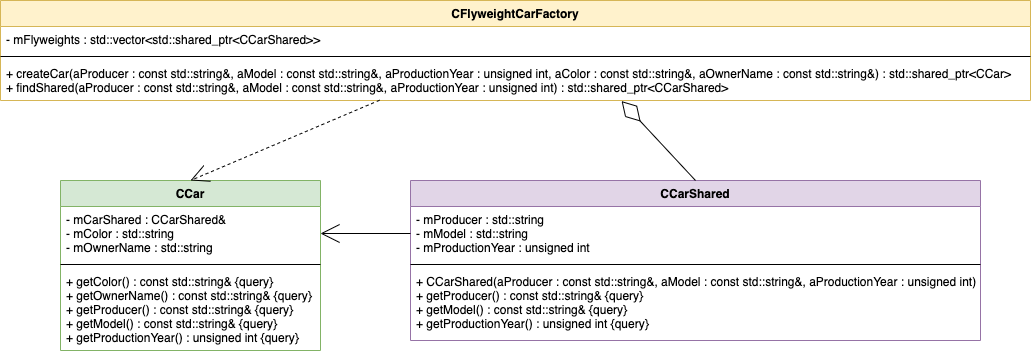

The diagram above was exported from draw.io. Its source (the exported page's mxGraphModel, read from the mxfile embedded in the PNG):
<mxGraphModel dx="2765" dy="1918" grid="1" gridSize="10" guides="1" tooltips="1" connect="1" arrows="1" fold="1" page="1" pageScale="1" pageWidth="827" pageHeight="1169" math="0" shadow="0">
  <root>
    <mxCell id="0" />
    <mxCell id="1" parent="0" />
    <mxCell id="D3RsIQjRZzY-ew5CQABI-1" value="CFlyweightCarFactory" style="swimlane;fontStyle=1;align=center;verticalAlign=top;childLayout=stackLayout;horizontal=1;startSize=26;horizontalStack=0;resizeParent=1;resizeParentMax=0;resizeLast=0;collapsible=1;marginBottom=0;fillColor=#fff2cc;strokeColor=#d6b656;" vertex="1" parent="1">
      <mxGeometry x="20" y="20" width="1030" height="100" as="geometry" />
    </mxCell>
    <mxCell id="D3RsIQjRZzY-ew5CQABI-2" value="- mFlyweights : std::vector&lt;std::shared_ptr&lt;CCarShared&gt;&gt;" style="text;strokeColor=none;fillColor=none;align=left;verticalAlign=top;spacingLeft=4;spacingRight=4;overflow=hidden;rotatable=0;points=[[0,0.5],[1,0.5]];portConstraint=eastwest;" vertex="1" parent="D3RsIQjRZzY-ew5CQABI-1">
      <mxGeometry y="26" width="1030" height="26" as="geometry" />
    </mxCell>
    <mxCell id="D3RsIQjRZzY-ew5CQABI-3" value="" style="line;strokeWidth=1;fillColor=none;align=left;verticalAlign=middle;spacingTop=-1;spacingLeft=3;spacingRight=3;rotatable=0;labelPosition=right;points=[];portConstraint=eastwest;" vertex="1" parent="D3RsIQjRZzY-ew5CQABI-1">
      <mxGeometry y="52" width="1030" height="8" as="geometry" />
    </mxCell>
    <mxCell id="D3RsIQjRZzY-ew5CQABI-4" value="+ createCar(aProducer : const std::string&amp;, aModel : const std::string&amp;, aProductionYear : unsigned int, aColor : const std::string&amp;, aOwnerName : const std::string&amp;) : std::shared_ptr&lt;CCar&gt;&#10;+ findShared(aProducer : const std::string&amp;, aModel : const std::string&amp;, aProductionYear : unsigned int) : std::shared_ptr&lt;CCarShared&gt;&#10;" style="text;strokeColor=none;fillColor=none;align=left;verticalAlign=top;spacingLeft=4;spacingRight=4;overflow=hidden;rotatable=0;points=[[0,0.5],[1,0.5]];portConstraint=eastwest;" vertex="1" parent="D3RsIQjRZzY-ew5CQABI-1">
      <mxGeometry y="60" width="1030" height="40" as="geometry" />
    </mxCell>
    <mxCell id="D3RsIQjRZzY-ew5CQABI-5" value="CCarShared" style="swimlane;fontStyle=1;align=center;verticalAlign=top;childLayout=stackLayout;horizontal=1;startSize=26;horizontalStack=0;resizeParent=1;resizeParentMax=0;resizeLast=0;collapsible=1;marginBottom=0;fillColor=#e1d5e7;strokeColor=#9673a6;" vertex="1" parent="1">
      <mxGeometry x="430" y="200" width="570" height="160" as="geometry" />
    </mxCell>
    <mxCell id="D3RsIQjRZzY-ew5CQABI-6" value="- mProducer : std::string&#10;- mModel : std::string&#10;- mProductionYear : unsigned int" style="text;strokeColor=none;fillColor=none;align=left;verticalAlign=top;spacingLeft=4;spacingRight=4;overflow=hidden;rotatable=0;points=[[0,0.5],[1,0.5]];portConstraint=eastwest;" vertex="1" parent="D3RsIQjRZzY-ew5CQABI-5">
      <mxGeometry y="26" width="570" height="54" as="geometry" />
    </mxCell>
    <mxCell id="D3RsIQjRZzY-ew5CQABI-7" value="" style="line;strokeWidth=1;fillColor=none;align=left;verticalAlign=middle;spacingTop=-1;spacingLeft=3;spacingRight=3;rotatable=0;labelPosition=right;points=[];portConstraint=eastwest;" vertex="1" parent="D3RsIQjRZzY-ew5CQABI-5">
      <mxGeometry y="80" width="570" height="8" as="geometry" />
    </mxCell>
    <mxCell id="D3RsIQjRZzY-ew5CQABI-8" value="+ CCarShared(aProducer : const std::string&amp;, aModel : const std::string&amp;, aProductionYear : unsigned int)&#10;+ getProducer() : const std::string&amp; {query}&#10;+ getModel() : const std::string&amp; {query}&#10;+ getProductionYear() : unsigned int {query}" style="text;strokeColor=none;fillColor=none;align=left;verticalAlign=top;spacingLeft=4;spacingRight=4;overflow=hidden;rotatable=0;points=[[0,0.5],[1,0.5]];portConstraint=eastwest;" vertex="1" parent="D3RsIQjRZzY-ew5CQABI-5">
      <mxGeometry y="88" width="570" height="72" as="geometry" />
    </mxCell>
    <mxCell id="D3RsIQjRZzY-ew5CQABI-9" value="CCar" style="swimlane;fontStyle=1;align=center;verticalAlign=top;childLayout=stackLayout;horizontal=1;startSize=26;horizontalStack=0;resizeParent=1;resizeParentMax=0;resizeLast=0;collapsible=1;marginBottom=0;fillColor=#d5e8d4;strokeColor=#82b366;" vertex="1" parent="1">
      <mxGeometry x="80" y="200" width="260" height="170" as="geometry" />
    </mxCell>
    <mxCell id="D3RsIQjRZzY-ew5CQABI-10" value="- mCarShared : CCarShared&amp; &#10;- mColor : std::string &#10;- mOwnerName : std::string" style="text;strokeColor=none;fillColor=none;align=left;verticalAlign=top;spacingLeft=4;spacingRight=4;overflow=hidden;rotatable=0;points=[[0,0.5],[1,0.5]];portConstraint=eastwest;" vertex="1" parent="D3RsIQjRZzY-ew5CQABI-9">
      <mxGeometry y="26" width="260" height="54" as="geometry" />
    </mxCell>
    <mxCell id="D3RsIQjRZzY-ew5CQABI-11" value="" style="line;strokeWidth=1;fillColor=none;align=left;verticalAlign=middle;spacingTop=-1;spacingLeft=3;spacingRight=3;rotatable=0;labelPosition=right;points=[];portConstraint=eastwest;" vertex="1" parent="D3RsIQjRZzY-ew5CQABI-9">
      <mxGeometry y="80" width="260" height="8" as="geometry" />
    </mxCell>
    <mxCell id="D3RsIQjRZzY-ew5CQABI-12" value="+ getColor() : const std::string&amp; {query}&#10;+ getOwnerName() : const std::string&amp; {query}&#10;+ getProducer() : const std::string&amp; {query}&#10;+ getModel() : const std::string&amp; {query}&#10;+ getProductionYear() : unsigned int {query}" style="text;strokeColor=none;fillColor=none;align=left;verticalAlign=top;spacingLeft=4;spacingRight=4;overflow=hidden;rotatable=0;points=[[0,0.5],[1,0.5]];portConstraint=eastwest;" vertex="1" parent="D3RsIQjRZzY-ew5CQABI-9">
      <mxGeometry y="88" width="260" height="82" as="geometry" />
    </mxCell>
    <mxCell id="D3RsIQjRZzY-ew5CQABI-13" value="" style="endArrow=open;html=1;exitX=0.368;exitY=0.994;exitDx=0;exitDy=0;exitPerimeter=0;entryX=0.5;entryY=0;entryDx=0;entryDy=0;endFill=0;dashed=1;endSize=16;" edge="1" parent="1" source="D3RsIQjRZzY-ew5CQABI-4" target="D3RsIQjRZzY-ew5CQABI-9">
      <mxGeometry width="50" height="50" relative="1" as="geometry">
        <mxPoint x="410" y="470" as="sourcePoint" />
        <mxPoint x="460" y="420" as="targetPoint" />
      </mxGeometry>
    </mxCell>
    <mxCell id="D3RsIQjRZzY-ew5CQABI-14" value="" style="endArrow=none;html=1;exitX=0.603;exitY=1.015;exitDx=0;exitDy=0;exitPerimeter=0;entryX=0.5;entryY=0;entryDx=0;entryDy=0;endFill=0;endSize=25;startArrow=diamondThin;startFill=0;startSize=25;" edge="1" parent="1" source="D3RsIQjRZzY-ew5CQABI-4" target="D3RsIQjRZzY-ew5CQABI-5">
      <mxGeometry width="50" height="50" relative="1" as="geometry">
        <mxPoint x="404.9200000000001" y="129" as="sourcePoint" />
        <mxPoint x="220" y="210" as="targetPoint" />
      </mxGeometry>
    </mxCell>
    <mxCell id="D3RsIQjRZzY-ew5CQABI-15" value="" style="endArrow=open;html=1;entryX=1;entryY=0.5;entryDx=0;entryDy=0;exitX=0;exitY=0.5;exitDx=0;exitDy=0;endSize=17;endFill=0;" edge="1" parent="1" source="D3RsIQjRZzY-ew5CQABI-6" target="D3RsIQjRZzY-ew5CQABI-10">
      <mxGeometry width="50" height="50" relative="1" as="geometry">
        <mxPoint x="340" y="460" as="sourcePoint" />
        <mxPoint x="390" y="410" as="targetPoint" />
      </mxGeometry>
    </mxCell>
  </root>
</mxGraphModel>